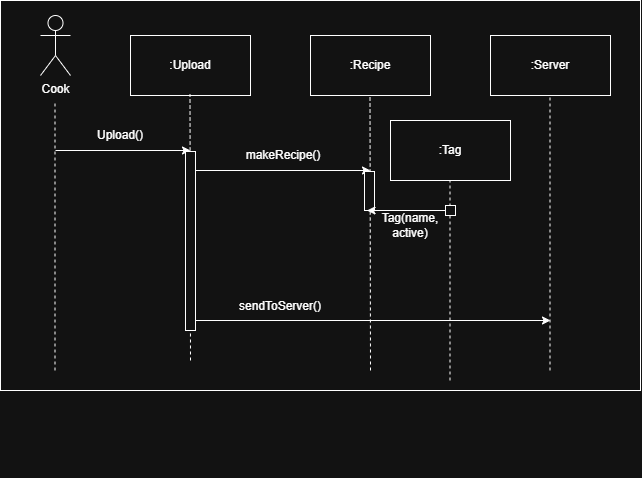

The diagram above was exported from draw.io. Its source (the exported page's mxGraphModel, read from the mxfile embedded in the PNG):
<mxGraphModel dx="866" dy="524" grid="1" gridSize="10" guides="1" tooltips="1" connect="1" arrows="1" fold="1" page="1" pageScale="1" pageWidth="750" pageHeight="500" math="0" shadow="0">
  <root>
    <mxCell id="0" />
    <mxCell id="1" parent="0" />
    <mxCell id="2BQty9S1Wh2c90FSZOm2-1" parent="1" style="rounded=0;whiteSpace=wrap;html=1;" value="" vertex="1">
      <mxGeometry height="390" width="640" x="50" as="geometry" />
    </mxCell>
    <mxCell id="8eGHuWRZsWk79SBQNEdV-2" parent="1" style="rounded=0;whiteSpace=wrap;html=1;" value=":Upload" vertex="1">
      <mxGeometry height="60" width="120" x="180" y="35" as="geometry" />
    </mxCell>
    <mxCell id="8eGHuWRZsWk79SBQNEdV-3" parent="1" style="rounded=0;whiteSpace=wrap;html=1;" value=":Recipe" vertex="1">
      <mxGeometry height="60" width="120" x="360" y="35" as="geometry" />
    </mxCell>
    <mxCell id="8eGHuWRZsWk79SBQNEdV-7" parent="1" style="shape=umlActor;verticalLabelPosition=bottom;verticalAlign=top;html=1;outlineConnect=0;rounded=0;" value="Cook" vertex="1">
      <mxGeometry height="60" width="30" x="90" y="15" as="geometry" />
    </mxCell>
    <mxCell id="8eGHuWRZsWk79SBQNEdV-4" edge="1" parent="1" style="endArrow=none;dashed=1;html=1;rounded=0;" value="">
      <mxGeometry height="50" relative="1" width="50" as="geometry">
        <mxPoint x="104.5" y="370" as="sourcePoint" />
        <mxPoint x="104.5" y="103" as="targetPoint" />
      </mxGeometry>
    </mxCell>
    <mxCell id="8eGHuWRZsWk79SBQNEdV-5" edge="1" parent="1" style="endArrow=none;dashed=1;html=1;rounded=0;" value="">
      <mxGeometry height="50" relative="1" width="50" as="geometry">
        <mxPoint x="420" y="370" as="sourcePoint" />
        <mxPoint x="419.5" y="94" as="targetPoint" />
      </mxGeometry>
    </mxCell>
    <mxCell id="rEu4FJ03B7Cv7lJG01LA-2" edge="1" parent="1" style="endArrow=none;dashed=1;html=1;rounded=0;" value="">
      <mxGeometry height="50" relative="1" width="50" as="geometry">
        <mxPoint x="240" y="475" as="sourcePoint" />
        <mxPoint x="240" y="475" as="targetPoint" />
      </mxGeometry>
    </mxCell>
    <mxCell id="rEu4FJ03B7Cv7lJG01LA-8" parent="1" style="rounded=0;whiteSpace=wrap;html=1;" value=":Server" vertex="1">
      <mxGeometry height="60" width="120" x="540" y="35" as="geometry" />
    </mxCell>
    <mxCell id="rEu4FJ03B7Cv7lJG01LA-9" edge="1" parent="1" style="endArrow=none;dashed=1;html=1;rounded=0;" value="">
      <mxGeometry height="50" relative="1" width="50" as="geometry">
        <mxPoint x="599.5" y="370" as="sourcePoint" />
        <mxPoint x="599.5" y="94" as="targetPoint" />
      </mxGeometry>
    </mxCell>
    <mxCell id="rEu4FJ03B7Cv7lJG01LA-10" edge="1" parent="1" style="endArrow=none;dashed=1;html=1;rounded=0;" value="">
      <mxGeometry height="50" relative="1" width="50" as="geometry">
        <mxPoint x="600" y="475" as="sourcePoint" />
        <mxPoint x="600" y="475" as="targetPoint" />
      </mxGeometry>
    </mxCell>
    <mxCell id="5dIk9MqxoXfxviBuGT4z-1" edge="1" parent="1" style="endArrow=none;dashed=1;html=1;rounded=0;" value="">
      <mxGeometry height="50" relative="1" width="50" as="geometry">
        <mxPoint x="240" y="360" as="sourcePoint" />
        <mxPoint x="239.5" y="94" as="targetPoint" />
      </mxGeometry>
    </mxCell>
    <mxCell id="s2fSraGNR6GlxS2HS5zO-1" edge="1" parent="1" style="endArrow=classic;html=1;rounded=0;" value="">
      <mxGeometry height="50" relative="1" width="50" as="geometry">
        <mxPoint x="105" y="150" as="sourcePoint" />
        <mxPoint x="240" y="150" as="targetPoint" />
      </mxGeometry>
    </mxCell>
    <mxCell id="W_2EmLYuPh5Fr0icqOb8-1" parent="1" style="text;html=1;whiteSpace=wrap;strokeColor=none;fillColor=none;align=center;verticalAlign=middle;rounded=0;" value="Upload()" vertex="1">
      <mxGeometry height="30" width="60" x="140" y="120" as="geometry" />
    </mxCell>
    <mxCell id="T2JsQBW1hhwKm14j72tt-1" edge="1" parent="1" style="endArrow=classic;html=1;rounded=0;" value="">
      <mxGeometry height="50" relative="1" width="50" as="geometry">
        <mxPoint x="240" y="170" as="sourcePoint" />
        <mxPoint x="420" y="170" as="targetPoint" />
      </mxGeometry>
    </mxCell>
    <mxCell id="T2JsQBW1hhwKm14j72tt-2" parent="1" style="text;html=1;whiteSpace=wrap;strokeColor=none;fillColor=none;align=center;verticalAlign=middle;rounded=0;" value="makeRecipe()" vertex="1">
      <mxGeometry height="30" width="60" x="303" y="140" as="geometry" />
    </mxCell>
    <mxCell id="qOidfu2ihnlsuQwbEvIj-1" edge="1" parent="1" style="endArrow=classic;html=1;rounded=0;" value="">
      <mxGeometry height="50" relative="1" width="50" as="geometry">
        <mxPoint x="240" y="320" as="sourcePoint" />
        <mxPoint x="600" y="320" as="targetPoint" />
      </mxGeometry>
    </mxCell>
    <mxCell id="-BSINnA4UuZfv_X-1Sfi-1" parent="1" style="rounded=0;whiteSpace=wrap;html=1;" value="" vertex="1">
      <mxGeometry height="179" width="10" x="235" y="151" as="geometry" />
    </mxCell>
    <mxCell id="lwGySRrLK-C0UvkeEJL4-1" parent="1" style="rounded=0;whiteSpace=wrap;html=1;" value="" vertex="1">
      <mxGeometry height="39" width="10" x="414" y="171" as="geometry" />
    </mxCell>
    <mxCell id="qOidfu2ihnlsuQwbEvIj-2" parent="1" style="text;html=1;whiteSpace=wrap;strokeColor=none;fillColor=none;align=center;verticalAlign=middle;rounded=0;" value="sendToServer()" vertex="1">
      <mxGeometry height="30" width="60" x="300" y="290.5" as="geometry" />
    </mxCell>
    <mxCell id="0fuLZ9qPxIeHwvMxmgN5-1" parent="1" style="rounded=0;whiteSpace=wrap;html=1;" value=":Tag" vertex="1">
      <mxGeometry height="60" width="120" x="440" y="120" as="geometry" />
    </mxCell>
    <mxCell id="0fuLZ9qPxIeHwvMxmgN5-2" edge="1" parent="1" style="endArrow=none;dashed=1;html=1;rounded=0;" value="">
      <mxGeometry height="50" relative="1" width="50" as="geometry">
        <mxPoint x="499.5" y="380" as="sourcePoint" />
        <mxPoint x="499.5" y="179.5" as="targetPoint" />
      </mxGeometry>
    </mxCell>
    <mxCell id="0QFRoMHTtnLfJeHU64ln-1" edge="1" parent="1" style="endArrow=classic;html=1;rounded=0;entryX=0.25;entryY=1;entryDx=0;entryDy=0;" target="lwGySRrLK-C0UvkeEJL4-1" value="">
      <mxGeometry height="50" relative="1" width="50" as="geometry">
        <mxPoint x="500" y="210" as="sourcePoint" />
        <mxPoint x="550" y="160" as="targetPoint" />
      </mxGeometry>
    </mxCell>
    <mxCell id="0QFRoMHTtnLfJeHU64ln-2" parent="1" style="text;html=1;whiteSpace=wrap;strokeColor=none;fillColor=none;align=center;verticalAlign=middle;rounded=0;" value="Tag(name, active)" vertex="1">
      <mxGeometry height="30" width="60" x="430" y="210" as="geometry" />
    </mxCell>
    <mxCell id="aoHOB2dsA37h_yVV9XV7-1" parent="1" style="rounded=0;whiteSpace=wrap;html=1;" value="" vertex="1">
      <mxGeometry height="10" width="10" x="495" y="205" as="geometry" />
    </mxCell>
  </root>
</mxGraphModel>